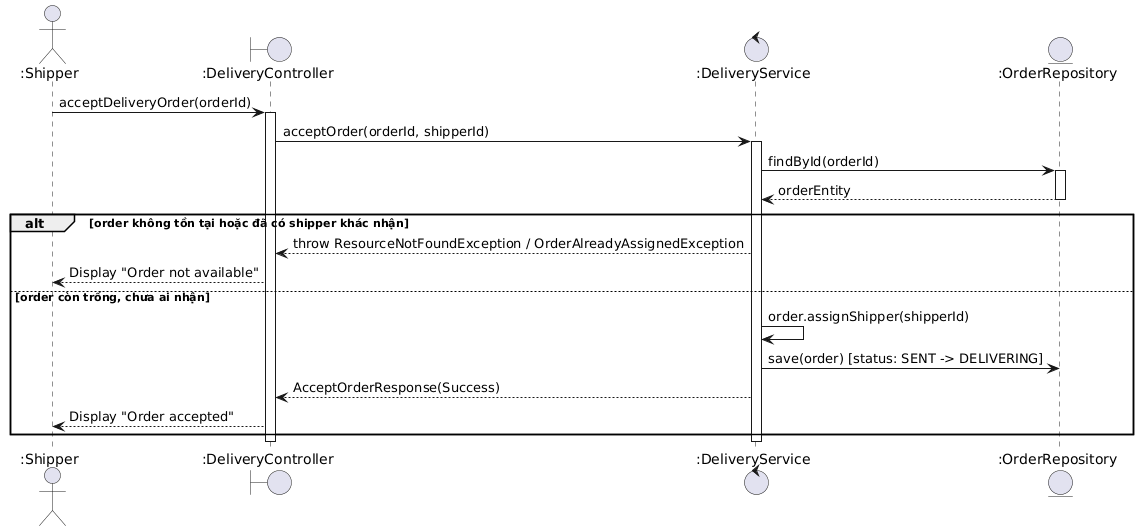

The diagram above was rendered by PlantUML. Its source (embedded in the PNG):
@startuml
actor ":Shipper" as Shipper
boundary ":DeliveryController" as Controller
control ":DeliveryService" as Service
entity ":OrderRepository" as OrderRepo

Shipper -> Controller : acceptDeliveryOrder(orderId)
activate Controller

Controller -> Service : acceptOrder(orderId, shipperId)
activate Service

Service -> OrderRepo : findById(orderId)
activate OrderRepo
OrderRepo --> Service : orderEntity
deactivate OrderRepo

alt order không tồn tại hoặc đã có shipper khác nhận
  Service --> Controller : throw ResourceNotFoundException / OrderAlreadyAssignedException
  Controller --> Shipper : Display "Order not available"
else order còn trống, chưa ai nhận
  Service -> Service : order.assignShipper(shipperId)
  Service -> OrderRepo : save(order) [status: SENT -> DELIVERING]
  Service --> Controller : AcceptOrderResponse(Success)
  Controller --> Shipper : Display "Order accepted"
end

deactivate Service
deactivate Controller
@enduml